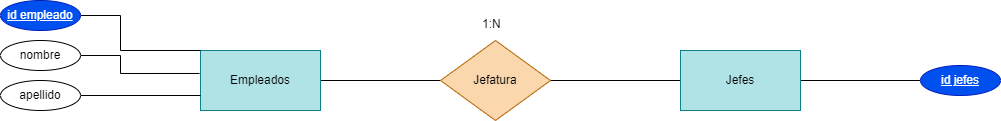

The diagram above was exported from draw.io. Its source (the exported page's mxGraphModel, read from the mxfile embedded in the PNG):
<mxGraphModel dx="1130" dy="779" grid="1" gridSize="10" guides="1" tooltips="1" connect="1" arrows="1" fold="1" page="1" pageScale="1" pageWidth="850" pageHeight="1100" math="0" shadow="0">
  <root>
    <mxCell id="0" />
    <mxCell id="1" parent="0" />
    <mxCell id="30" style="edgeStyle=none;html=1;entryX=0;entryY=0.5;entryDx=0;entryDy=0;endArrow=none;endFill=0;" edge="1" parent="1" source="31" target="34">
      <mxGeometry relative="1" as="geometry" />
    </mxCell>
    <mxCell id="31" value="Empleados" style="rounded=0;whiteSpace=wrap;html=1;fillColor=#b0e3e6;strokeColor=#0e8088;" vertex="1" parent="1">
      <mxGeometry x="290" y="430" width="120" height="60" as="geometry" />
    </mxCell>
    <mxCell id="32" style="edgeStyle=none;html=1;endArrow=none;endFill=0;" edge="1" parent="1" source="33" target="34">
      <mxGeometry relative="1" as="geometry" />
    </mxCell>
    <mxCell id="48" style="edgeStyle=none;html=1;entryX=0;entryY=0.5;entryDx=0;entryDy=0;endArrow=none;endFill=0;" edge="1" parent="1" source="33" target="44">
      <mxGeometry relative="1" as="geometry" />
    </mxCell>
    <mxCell id="33" value="Jefes" style="rounded=0;whiteSpace=wrap;html=1;fillColor=#b0e3e6;strokeColor=#0e8088;" vertex="1" parent="1">
      <mxGeometry x="770" y="430" width="120" height="60" as="geometry" />
    </mxCell>
    <mxCell id="34" value="Jefatura" style="rhombus;whiteSpace=wrap;html=1;fillColor=#fad7ac;strokeColor=#b46504;" vertex="1" parent="1">
      <mxGeometry x="530" y="420" width="110" height="80" as="geometry" />
    </mxCell>
    <mxCell id="35" style="edgeStyle=none;html=1;entryX=0;entryY=0;entryDx=0;entryDy=0;endArrow=none;endFill=0;rounded=0;" edge="1" parent="1" source="36" target="31">
      <mxGeometry relative="1" as="geometry">
        <Array as="points">
          <mxPoint x="210" y="395" />
          <mxPoint x="210" y="430" />
        </Array>
      </mxGeometry>
    </mxCell>
    <mxCell id="36" value="&lt;u&gt;id empleado&lt;/u&gt;" style="ellipse;whiteSpace=wrap;html=1;fillColor=#0050ef;fontColor=#ffffff;strokeColor=#001DBC;" vertex="1" parent="1">
      <mxGeometry x="90" y="380" width="80" height="30" as="geometry" />
    </mxCell>
    <mxCell id="37" style="edgeStyle=none;html=1;endArrow=none;endFill=0;entryX=-0.008;entryY=0.383;entryDx=0;entryDy=0;entryPerimeter=0;rounded=0;" edge="1" parent="1" source="38" target="31">
      <mxGeometry relative="1" as="geometry">
        <mxPoint x="280" y="450" as="targetPoint" />
        <Array as="points">
          <mxPoint x="210" y="435" />
          <mxPoint x="210" y="453" />
        </Array>
      </mxGeometry>
    </mxCell>
    <mxCell id="38" value="nombre" style="ellipse;whiteSpace=wrap;html=1;" vertex="1" parent="1">
      <mxGeometry x="90" y="420" width="80" height="30" as="geometry" />
    </mxCell>
    <mxCell id="39" style="edgeStyle=none;html=1;entryX=0;entryY=0.75;entryDx=0;entryDy=0;endArrow=none;endFill=0;" edge="1" parent="1" source="40" target="31">
      <mxGeometry relative="1" as="geometry" />
    </mxCell>
    <mxCell id="40" value="apellido" style="ellipse;whiteSpace=wrap;html=1;" vertex="1" parent="1">
      <mxGeometry x="90" y="460" width="80" height="30" as="geometry" />
    </mxCell>
    <mxCell id="44" value="&lt;span style=&quot;text-align: left;&quot;&gt;&lt;u&gt;id jefes&lt;/u&gt;&lt;/span&gt;" style="ellipse;whiteSpace=wrap;html=1;fillColor=#0050ef;fontColor=#ffffff;strokeColor=#001DBC;" vertex="1" parent="1">
      <mxGeometry x="1010" y="445" width="80" height="30" as="geometry" />
    </mxCell>
    <mxCell id="47" value="1:N" style="text;whiteSpace=wrap;html=1;" vertex="1" parent="1">
      <mxGeometry x="570" y="390" width="50" height="40" as="geometry" />
    </mxCell>
  </root>
</mxGraphModel>